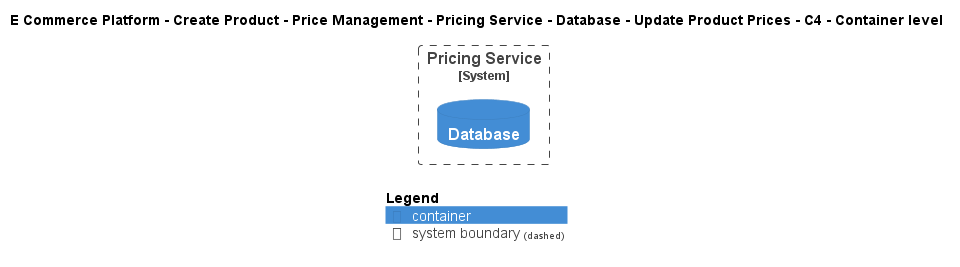

The diagram above was rendered by PlantUML. Its source (embedded in the PNG):
@startuml
!include ..\..\..\..\..\..\..\..\..\.c4s\C4_Container.puml

AddElementTag("c4interflow:lifecycle:new", $bgColor=green, $fontColor=#ffffff, $borderColor=green, $shadowing="False")
AddElementTag("c4interflow:lifecycle:changed", $bgColor=orange, $fontColor=#ffffff, $borderColor=orange, $shadowing="False")
AddElementTag("c4interflow:lifecycle:removed", $bgColor=red, $fontColor=#ffffff, $borderColor=red, $shadowing="False")

AddRelTag("c4interflow:lifecycle:new", $textColor=green, $lineColor=green)
AddRelTag("c4interflow:lifecycle:changed", $textColor=orange, $lineColor=orange)
AddRelTag("c4interflow:lifecycle:removed", $textColor=red, $lineColor=red)

SHOW_PERSON_PORTRAIT()
LAYOUT_TOP_DOWN()

skinparam linetype polyline

title E Commerce Platform - Create Product - Price Management - Pricing Service - Database - Update Product Prices - C4 - Container level


System_Boundary(ECommercePlatform.CreateProduct.PriceManagement.SoftwareSystems.PricingService, "Pricing Service") {
    ContainerDb(ECommercePlatform.CreateProduct.PriceManagement.SoftwareSystems.PricingService.Containers.Database, "Database", "", "")
}



SHOW_LEGEND()
@enduml